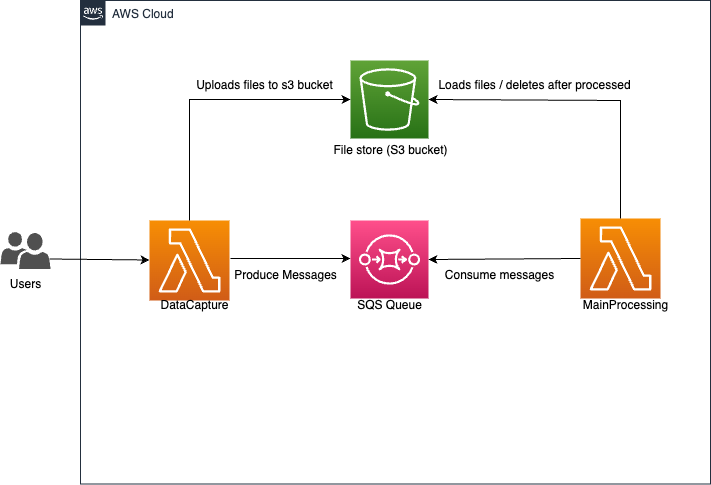

The diagram above was exported from draw.io. Its source (the exported page's mxGraphModel, read from the mxfile embedded in the PNG):
<mxGraphModel dx="1666" dy="1849" grid="1" gridSize="10" guides="1" tooltips="1" connect="1" arrows="1" fold="1" page="1" pageScale="1" pageWidth="850" pageHeight="1100" math="0" shadow="0">
  <root>
    <mxCell id="0" />
    <mxCell id="1" parent="0" />
    <mxCell id="rDBy57luO-76cDf7qW3W-1" value="AWS Cloud" style="points=[[0,0],[0.25,0],[0.5,0],[0.75,0],[1,0],[1,0.25],[1,0.5],[1,0.75],[1,1],[0.75,1],[0.5,1],[0.25,1],[0,1],[0,0.75],[0,0.5],[0,0.25]];outlineConnect=0;gradientColor=none;html=1;whiteSpace=wrap;fontSize=12;fontStyle=0;container=1;pointerEvents=0;collapsible=0;recursiveResize=0;shape=mxgraph.aws4.group;grIcon=mxgraph.aws4.group_aws_cloud_alt;strokeColor=#232F3E;fillColor=none;verticalAlign=top;align=left;spacingLeft=30;fontColor=#232F3E;dashed=0;" vertex="1" parent="1">
      <mxGeometry x="190" y="220" width="630" height="483.5" as="geometry" />
    </mxCell>
    <mxCell id="rDBy57luO-76cDf7qW3W-5" value="" style="sketch=0;points=[[0,0,0],[0.25,0,0],[0.5,0,0],[0.75,0,0],[1,0,0],[0,1,0],[0.25,1,0],[0.5,1,0],[0.75,1,0],[1,1,0],[0,0.25,0],[0,0.5,0],[0,0.75,0],[1,0.25,0],[1,0.5,0],[1,0.75,0]];outlineConnect=0;fontColor=#232F3E;gradientColor=#F78E04;gradientDirection=north;fillColor=#D05C17;strokeColor=#ffffff;dashed=0;verticalLabelPosition=bottom;verticalAlign=top;align=center;html=1;fontSize=12;fontStyle=0;aspect=fixed;shape=mxgraph.aws4.resourceIcon;resIcon=mxgraph.aws4.lambda;" vertex="1" parent="rDBy57luO-76cDf7qW3W-1">
      <mxGeometry x="69" y="220" width="80" height="80" as="geometry" />
    </mxCell>
    <mxCell id="rDBy57luO-76cDf7qW3W-8" value="" style="endArrow=classic;html=1;rounded=0;" edge="1" parent="rDBy57luO-76cDf7qW3W-1">
      <mxGeometry width="50" height="50" relative="1" as="geometry">
        <mxPoint x="-31" y="258.5" as="sourcePoint" />
        <mxPoint x="69" y="259.5" as="targetPoint" />
      </mxGeometry>
    </mxCell>
    <mxCell id="rDBy57luO-76cDf7qW3W-7" value="" style="endArrow=classic;html=1;rounded=0;entryX=1;entryY=-0.067;entryDx=0;entryDy=0;entryPerimeter=0;" edge="1" parent="rDBy57luO-76cDf7qW3W-1" target="rDBy57luO-76cDf7qW3W-17">
      <mxGeometry width="50" height="50" relative="1" as="geometry">
        <mxPoint x="150" y="258" as="sourcePoint" />
        <mxPoint x="249" y="258.5" as="targetPoint" />
      </mxGeometry>
    </mxCell>
    <mxCell id="rDBy57luO-76cDf7qW3W-11" value="" style="sketch=0;points=[[0,0,0],[0.25,0,0],[0.5,0,0],[0.75,0,0],[1,0,0],[0,1,0],[0.25,1,0],[0.5,1,0],[0.75,1,0],[1,1,0],[0,0.25,0],[0,0.5,0],[0,0.75,0],[1,0.25,0],[1,0.5,0],[1,0.75,0]];outlineConnect=0;fontColor=#232F3E;gradientColor=#60A337;gradientDirection=north;fillColor=#277116;strokeColor=#ffffff;dashed=0;verticalLabelPosition=bottom;verticalAlign=top;align=center;html=1;fontSize=12;fontStyle=0;aspect=fixed;shape=mxgraph.aws4.resourceIcon;resIcon=mxgraph.aws4.s3;" vertex="1" parent="rDBy57luO-76cDf7qW3W-1">
      <mxGeometry x="270" y="60" width="78" height="78" as="geometry" />
    </mxCell>
    <mxCell id="rDBy57luO-76cDf7qW3W-13" value="" style="endArrow=classic;html=1;rounded=0;entryX=0;entryY=0.5;entryDx=0;entryDy=0;entryPerimeter=0;exitX=0.5;exitY=0;exitDx=0;exitDy=0;exitPerimeter=0;" edge="1" parent="rDBy57luO-76cDf7qW3W-1" source="rDBy57luO-76cDf7qW3W-5" target="rDBy57luO-76cDf7qW3W-11">
      <mxGeometry width="50" height="50" relative="1" as="geometry">
        <mxPoint x="157" y="268.5" as="sourcePoint" />
        <mxPoint x="259" y="268.5" as="targetPoint" />
        <Array as="points">
          <mxPoint x="109" y="99" />
        </Array>
      </mxGeometry>
    </mxCell>
    <mxCell id="rDBy57luO-76cDf7qW3W-14" value="DataCapture" style="text;html=1;align=center;verticalAlign=middle;resizable=0;points=[];autosize=1;strokeColor=none;fillColor=none;" vertex="1" parent="rDBy57luO-76cDf7qW3W-1">
      <mxGeometry x="69" y="290" width="90" height="30" as="geometry" />
    </mxCell>
    <mxCell id="rDBy57luO-76cDf7qW3W-15" value="Uploads files to s3 bucket" style="text;html=1;align=center;verticalAlign=middle;resizable=0;points=[];autosize=1;strokeColor=none;fillColor=none;" vertex="1" parent="rDBy57luO-76cDf7qW3W-1">
      <mxGeometry x="104" y="70" width="160" height="30" as="geometry" />
    </mxCell>
    <mxCell id="rDBy57luO-76cDf7qW3W-16" value="" style="sketch=0;points=[[0,0,0],[0.25,0,0],[0.5,0,0],[0.75,0,0],[1,0,0],[0,1,0],[0.25,1,0],[0.5,1,0],[0.75,1,0],[1,1,0],[0,0.25,0],[0,0.5,0],[0,0.75,0],[1,0.25,0],[1,0.5,0],[1,0.75,0]];outlineConnect=0;fontColor=#232F3E;gradientColor=#FF4F8B;gradientDirection=north;fillColor=#BC1356;strokeColor=#ffffff;dashed=0;verticalLabelPosition=bottom;verticalAlign=top;align=center;html=1;fontSize=12;fontStyle=0;aspect=fixed;shape=mxgraph.aws4.resourceIcon;resIcon=mxgraph.aws4.sqs;" vertex="1" parent="rDBy57luO-76cDf7qW3W-1">
      <mxGeometry x="270" y="220" width="78" height="78" as="geometry" />
    </mxCell>
    <mxCell id="rDBy57luO-76cDf7qW3W-17" value="Produce Messages" style="text;html=1;align=center;verticalAlign=middle;resizable=0;points=[];autosize=1;strokeColor=none;fillColor=none;" vertex="1" parent="rDBy57luO-76cDf7qW3W-1">
      <mxGeometry x="140" y="260" width="130" height="30" as="geometry" />
    </mxCell>
    <mxCell id="rDBy57luO-76cDf7qW3W-18" value="SQS Queue" style="text;html=1;align=center;verticalAlign=middle;resizable=0;points=[];autosize=1;strokeColor=none;fillColor=none;" vertex="1" parent="rDBy57luO-76cDf7qW3W-1">
      <mxGeometry x="264" y="290" width="90" height="30" as="geometry" />
    </mxCell>
    <mxCell id="rDBy57luO-76cDf7qW3W-20" value="" style="sketch=0;points=[[0,0,0],[0.25,0,0],[0.5,0,0],[0.75,0,0],[1,0,0],[0,1,0],[0.25,1,0],[0.5,1,0],[0.75,1,0],[1,1,0],[0,0.25,0],[0,0.5,0],[0,0.75,0],[1,0.25,0],[1,0.5,0],[1,0.75,0]];outlineConnect=0;fontColor=#232F3E;gradientColor=#F78E04;gradientDirection=north;fillColor=#D05C17;strokeColor=#ffffff;dashed=0;verticalLabelPosition=bottom;verticalAlign=top;align=center;html=1;fontSize=12;fontStyle=0;aspect=fixed;shape=mxgraph.aws4.resourceIcon;resIcon=mxgraph.aws4.lambda;" vertex="1" parent="rDBy57luO-76cDf7qW3W-1">
      <mxGeometry x="500" y="218" width="80" height="80" as="geometry" />
    </mxCell>
    <mxCell id="rDBy57luO-76cDf7qW3W-21" value="MainProcessing" style="text;html=1;align=center;verticalAlign=middle;resizable=0;points=[];autosize=1;strokeColor=none;fillColor=none;" vertex="1" parent="rDBy57luO-76cDf7qW3W-1">
      <mxGeometry x="490" y="290" width="110" height="30" as="geometry" />
    </mxCell>
    <mxCell id="rDBy57luO-76cDf7qW3W-22" value="" style="endArrow=classic;html=1;rounded=0;exitX=0;exitY=0.5;exitDx=0;exitDy=0;exitPerimeter=0;entryX=1;entryY=0.5;entryDx=0;entryDy=0;entryPerimeter=0;" edge="1" parent="rDBy57luO-76cDf7qW3W-1" source="rDBy57luO-76cDf7qW3W-20" target="rDBy57luO-76cDf7qW3W-16">
      <mxGeometry width="50" height="50" relative="1" as="geometry">
        <mxPoint x="160" y="268" as="sourcePoint" />
        <mxPoint x="350" y="260" as="targetPoint" />
      </mxGeometry>
    </mxCell>
    <mxCell id="rDBy57luO-76cDf7qW3W-23" value="Consume messages" style="text;html=1;align=center;verticalAlign=middle;resizable=0;points=[];autosize=1;strokeColor=none;fillColor=none;" vertex="1" parent="rDBy57luO-76cDf7qW3W-1">
      <mxGeometry x="354" y="260" width="130" height="30" as="geometry" />
    </mxCell>
    <mxCell id="rDBy57luO-76cDf7qW3W-25" value="" style="endArrow=classic;html=1;rounded=0;entryX=1;entryY=0.5;entryDx=0;entryDy=0;entryPerimeter=0;exitX=0.5;exitY=0;exitDx=0;exitDy=0;exitPerimeter=0;" edge="1" parent="rDBy57luO-76cDf7qW3W-1" source="rDBy57luO-76cDf7qW3W-20" target="rDBy57luO-76cDf7qW3W-11">
      <mxGeometry width="50" height="50" relative="1" as="geometry">
        <mxPoint x="119" y="230" as="sourcePoint" />
        <mxPoint x="280" y="109" as="targetPoint" />
        <Array as="points">
          <mxPoint x="540" y="100" />
        </Array>
      </mxGeometry>
    </mxCell>
    <mxCell id="rDBy57luO-76cDf7qW3W-26" value="Loads files / deletes after processed" style="text;html=1;align=center;verticalAlign=middle;resizable=0;points=[];autosize=1;strokeColor=none;fillColor=none;" vertex="1" parent="rDBy57luO-76cDf7qW3W-1">
      <mxGeometry x="344" y="70" width="220" height="30" as="geometry" />
    </mxCell>
    <mxCell id="rDBy57luO-76cDf7qW3W-2" value="" style="sketch=0;pointerEvents=1;shadow=0;dashed=0;html=1;strokeColor=none;labelPosition=center;verticalLabelPosition=bottom;verticalAlign=top;align=center;fillColor=#505050;shape=mxgraph.mscae.intune.user_group" vertex="1" parent="1">
      <mxGeometry x="110" y="451.5" width="50" height="37" as="geometry" />
    </mxCell>
    <mxCell id="rDBy57luO-76cDf7qW3W-3" value="Users" style="text;html=1;align=center;verticalAlign=middle;resizable=0;points=[];autosize=1;strokeColor=none;fillColor=none;" vertex="1" parent="1">
      <mxGeometry x="110" y="488.5" width="50" height="30" as="geometry" />
    </mxCell>
    <mxCell id="rDBy57luO-76cDf7qW3W-24" value="File store (S3 bucket)" style="text;html=1;align=center;verticalAlign=middle;resizable=0;points=[];autosize=1;strokeColor=none;fillColor=none;" vertex="1" parent="1">
      <mxGeometry x="430" y="355" width="140" height="30" as="geometry" />
    </mxCell>
  </root>
</mxGraphModel>